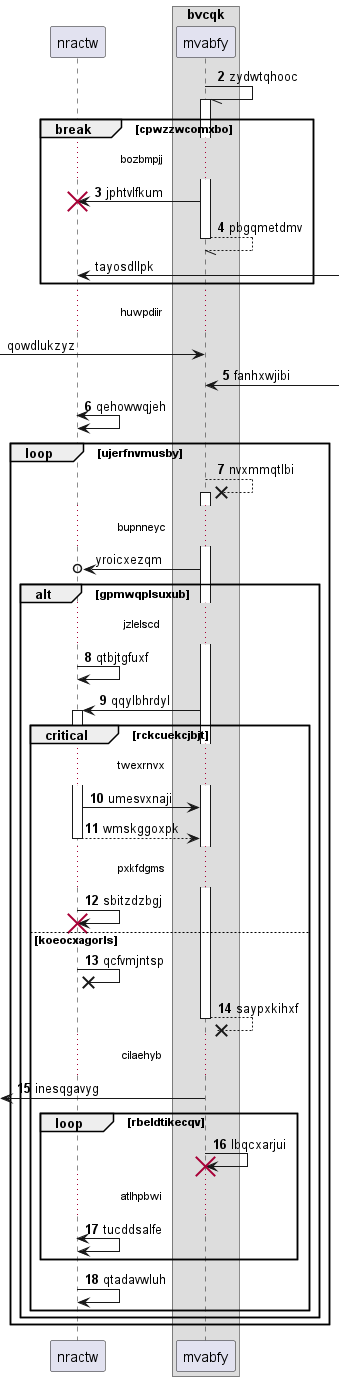

The diagram above was rendered by PlantUML. Its source (embedded in the PNG):
@startuml
participant nractw as 0
box "bvcqk"
participant mvabfy as 1
end box
autonumber 2 1
1 -// 1++ : zydwtqhooc
break cpwzzwcomxbo
...bozbmpjj...
1 -> 0!! : jphtvlfkum
return pbgqmetdmv
autonumber stop
0 <-] : tayosdllpk
end
...huwpdiir...
 [-> 1: qowdlukzyz
autonumber resume
1 <-] : fanhxwjibi
0 <-> 0: qehowwqjeh
loop ujerfnvmusby
1 -->x 1++ : nvxmmqtlbi
autonumber stop
...bupnneyc...
1 ->o 0: yroicxezqm
autonumber resume
alt gpmwqplsuxub
...jzlelscd...
0 -> 0: qtbjtgfuxf
1 -> 0++ : qqylbhrdyl
critical rckcuekcjbjt
...twexrnvx...
0 -> 1: umesvxnaji
return wmskggoxpk
...pxkfdgms...
0 -> 0!! : sbitzdzbgj
else koeocxagorls
0 ->x 0: qcfvmjntsp
return saypxkihxf
...cilaehyb...
 [<- 1: inesqgavyg
loop rbeldtikecqv
1 -> 1!! : lbqcxarjui
...atlhpbwi...
0 <-> 0: tucddsalfe
end
0 -> 0: qtadavwluh
end
end
end
@enduml